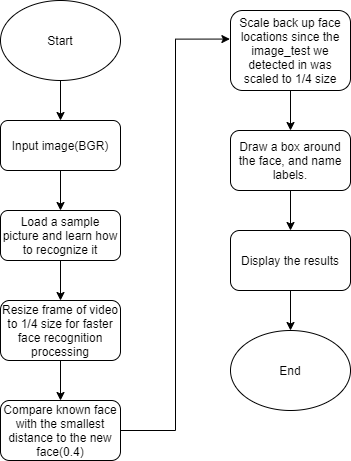

The diagram above was exported from draw.io. Its source (the exported page's mxGraphModel, read from the mxfile embedded in the PNG):
<mxGraphModel dx="982" dy="511" grid="1" gridSize="10" guides="1" tooltips="1" connect="1" arrows="1" fold="1" page="1" pageScale="1" pageWidth="827" pageHeight="1169" math="0" shadow="0">
  <root>
    <mxCell id="WIyWlLk6GJQsqaUBKTNV-0" />
    <mxCell id="WIyWlLk6GJQsqaUBKTNV-1" parent="WIyWlLk6GJQsqaUBKTNV-0" />
    <mxCell id="6txnftZVeJ9w7HS8xdIp-3" value="" style="edgeStyle=orthogonalEdgeStyle;rounded=0;orthogonalLoop=1;jettySize=auto;html=1;" parent="WIyWlLk6GJQsqaUBKTNV-1" source="WIyWlLk6GJQsqaUBKTNV-3" target="6txnftZVeJ9w7HS8xdIp-1" edge="1">
      <mxGeometry relative="1" as="geometry" />
    </mxCell>
    <mxCell id="WIyWlLk6GJQsqaUBKTNV-3" value="Input image(BGR)" style="rounded=1;whiteSpace=wrap;html=1;fontSize=12;glass=0;strokeWidth=1;shadow=0;" parent="WIyWlLk6GJQsqaUBKTNV-1" vertex="1">
      <mxGeometry x="160" y="190" width="120" height="50" as="geometry" />
    </mxCell>
    <mxCell id="6txnftZVeJ9w7HS8xdIp-10" value="" style="edgeStyle=orthogonalEdgeStyle;rounded=0;orthogonalLoop=1;jettySize=auto;html=1;" parent="WIyWlLk6GJQsqaUBKTNV-1" source="6txnftZVeJ9w7HS8xdIp-1" target="6txnftZVeJ9w7HS8xdIp-4" edge="1">
      <mxGeometry relative="1" as="geometry" />
    </mxCell>
    <mxCell id="6txnftZVeJ9w7HS8xdIp-1" value="Load a sample picture and learn how to recognize it" style="rounded=1;whiteSpace=wrap;html=1;" parent="WIyWlLk6GJQsqaUBKTNV-1" vertex="1">
      <mxGeometry x="160" y="280" width="120" height="50" as="geometry" />
    </mxCell>
    <mxCell id="6txnftZVeJ9w7HS8xdIp-11" value="" style="edgeStyle=orthogonalEdgeStyle;rounded=0;orthogonalLoop=1;jettySize=auto;html=1;" parent="WIyWlLk6GJQsqaUBKTNV-1" source="6txnftZVeJ9w7HS8xdIp-4" target="6txnftZVeJ9w7HS8xdIp-8" edge="1">
      <mxGeometry relative="1" as="geometry" />
    </mxCell>
    <mxCell id="6txnftZVeJ9w7HS8xdIp-4" value="Resize frame of video to 1/4 size for faster face recognition processing" style="rounded=1;whiteSpace=wrap;html=1;" parent="WIyWlLk6GJQsqaUBKTNV-1" vertex="1">
      <mxGeometry x="160" y="370" width="120" height="60" as="geometry" />
    </mxCell>
    <mxCell id="L_unz2N6TmcVSX1eIS-1-17" style="edgeStyle=orthogonalEdgeStyle;rounded=0;orthogonalLoop=1;jettySize=auto;html=1;entryX=-0.005;entryY=0.357;entryDx=0;entryDy=0;entryPerimeter=0;" edge="1" parent="WIyWlLk6GJQsqaUBKTNV-1" source="6txnftZVeJ9w7HS8xdIp-8" target="L_unz2N6TmcVSX1eIS-1-2">
      <mxGeometry relative="1" as="geometry" />
    </mxCell>
    <mxCell id="6txnftZVeJ9w7HS8xdIp-8" value="Compare known face with the smallest distance to the new face(0.4)" style="rounded=1;whiteSpace=wrap;html=1;" parent="WIyWlLk6GJQsqaUBKTNV-1" vertex="1">
      <mxGeometry x="160" y="470" width="120" height="60" as="geometry" />
    </mxCell>
    <mxCell id="L_unz2N6TmcVSX1eIS-1-5" value="" style="edgeStyle=orthogonalEdgeStyle;rounded=0;orthogonalLoop=1;jettySize=auto;html=1;" edge="1" parent="WIyWlLk6GJQsqaUBKTNV-1" source="L_unz2N6TmcVSX1eIS-1-2">
      <mxGeometry relative="1" as="geometry">
        <mxPoint x="450" y="200" as="targetPoint" />
      </mxGeometry>
    </mxCell>
    <mxCell id="L_unz2N6TmcVSX1eIS-1-2" value="Scale back up face locations since the image_test we detected in was scaled to 1/4 size" style="rounded=1;whiteSpace=wrap;html=1;" vertex="1" parent="WIyWlLk6GJQsqaUBKTNV-1">
      <mxGeometry x="390" y="80" width="120" height="80" as="geometry" />
    </mxCell>
    <mxCell id="L_unz2N6TmcVSX1eIS-1-19" value="" style="edgeStyle=orthogonalEdgeStyle;rounded=0;orthogonalLoop=1;jettySize=auto;html=1;" edge="1" parent="WIyWlLk6GJQsqaUBKTNV-1" source="L_unz2N6TmcVSX1eIS-1-6" target="L_unz2N6TmcVSX1eIS-1-18">
      <mxGeometry relative="1" as="geometry" />
    </mxCell>
    <mxCell id="L_unz2N6TmcVSX1eIS-1-6" value="Draw a box around the face, and name labels." style="rounded=1;whiteSpace=wrap;html=1;" vertex="1" parent="WIyWlLk6GJQsqaUBKTNV-1">
      <mxGeometry x="390" y="200" width="120" height="60" as="geometry" />
    </mxCell>
    <mxCell id="L_unz2N6TmcVSX1eIS-1-12" value="" style="edgeStyle=orthogonalEdgeStyle;rounded=0;orthogonalLoop=1;jettySize=auto;html=1;" edge="1" parent="WIyWlLk6GJQsqaUBKTNV-1" source="L_unz2N6TmcVSX1eIS-1-9" target="WIyWlLk6GJQsqaUBKTNV-3">
      <mxGeometry relative="1" as="geometry" />
    </mxCell>
    <mxCell id="L_unz2N6TmcVSX1eIS-1-9" value="Start" style="ellipse;whiteSpace=wrap;html=1;" vertex="1" parent="WIyWlLk6GJQsqaUBKTNV-1">
      <mxGeometry x="160" y="70" width="120" height="80" as="geometry" />
    </mxCell>
    <mxCell id="L_unz2N6TmcVSX1eIS-1-13" value="End" style="ellipse;whiteSpace=wrap;html=1;" vertex="1" parent="WIyWlLk6GJQsqaUBKTNV-1">
      <mxGeometry x="390" y="400" width="120" height="80" as="geometry" />
    </mxCell>
    <mxCell id="L_unz2N6TmcVSX1eIS-1-20" value="" style="edgeStyle=orthogonalEdgeStyle;rounded=0;orthogonalLoop=1;jettySize=auto;html=1;" edge="1" parent="WIyWlLk6GJQsqaUBKTNV-1" source="L_unz2N6TmcVSX1eIS-1-18" target="L_unz2N6TmcVSX1eIS-1-13">
      <mxGeometry relative="1" as="geometry" />
    </mxCell>
    <mxCell id="L_unz2N6TmcVSX1eIS-1-18" value="Display the results" style="rounded=1;whiteSpace=wrap;html=1;" vertex="1" parent="WIyWlLk6GJQsqaUBKTNV-1">
      <mxGeometry x="390" y="300" width="120" height="60" as="geometry" />
    </mxCell>
  </root>
</mxGraphModel>